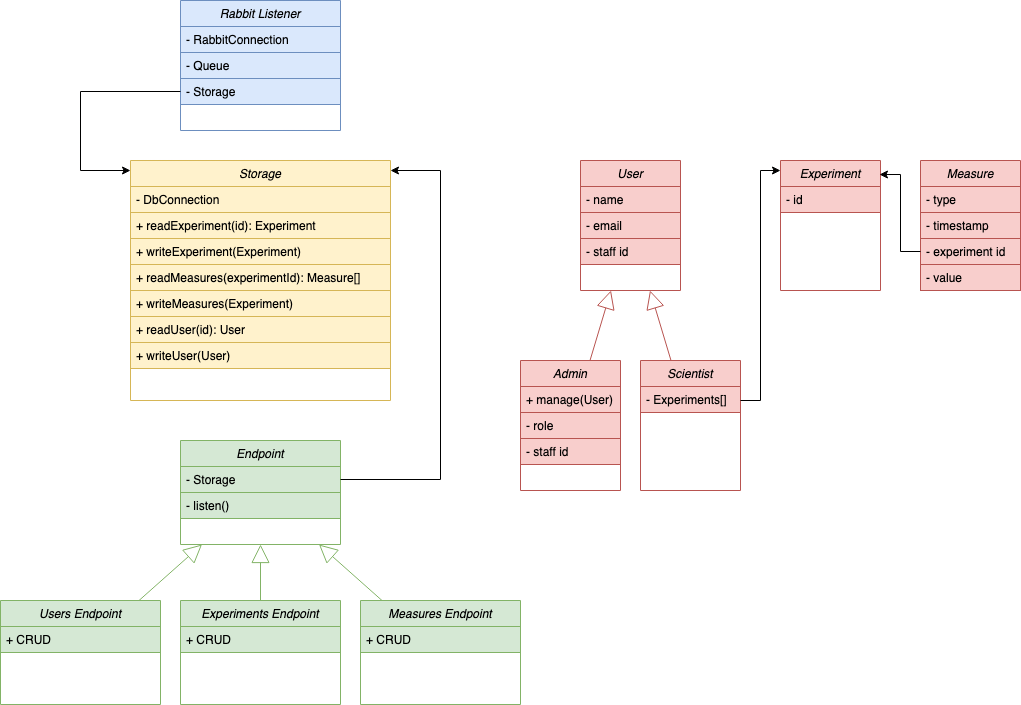

The diagram above was exported from draw.io. Its source (the exported page's mxGraphModel, read from the mxfile embedded in the PNG):
<mxGraphModel dx="1019" dy="1816" grid="1" gridSize="10" guides="1" tooltips="1" connect="1" arrows="1" fold="1" page="1" pageScale="1" pageWidth="827" pageHeight="1169" math="0" shadow="0">
  <root>
    <mxCell id="WIyWlLk6GJQsqaUBKTNV-0" />
    <mxCell id="WIyWlLk6GJQsqaUBKTNV-1" parent="WIyWlLk6GJQsqaUBKTNV-0" />
    <mxCell id="zkfFHV4jXpPFQw0GAbJ--0" value="Rabbit Listener" style="swimlane;fontStyle=2;align=center;verticalAlign=top;childLayout=stackLayout;horizontal=1;startSize=26;horizontalStack=0;resizeParent=1;resizeLast=0;collapsible=1;marginBottom=0;rounded=0;shadow=0;strokeWidth=1;fillColor=#dae8fc;strokeColor=#6c8ebf;" parent="WIyWlLk6GJQsqaUBKTNV-1" vertex="1">
      <mxGeometry x="300" y="-40" width="160" height="130" as="geometry">
        <mxRectangle x="230" y="140" width="160" height="26" as="alternateBounds" />
      </mxGeometry>
    </mxCell>
    <mxCell id="zkfFHV4jXpPFQw0GAbJ--1" value="- RabbitConnection" style="text;align=left;verticalAlign=top;spacingLeft=4;spacingRight=4;overflow=hidden;rotatable=0;points=[[0,0.5],[1,0.5]];portConstraint=eastwest;fillColor=#dae8fc;strokeColor=#6c8ebf;" parent="zkfFHV4jXpPFQw0GAbJ--0" vertex="1">
      <mxGeometry y="26" width="160" height="26" as="geometry" />
    </mxCell>
    <mxCell id="zkfFHV4jXpPFQw0GAbJ--2" value="- Queue" style="text;align=left;verticalAlign=top;spacingLeft=4;spacingRight=4;overflow=hidden;rotatable=0;points=[[0,0.5],[1,0.5]];portConstraint=eastwest;rounded=0;shadow=0;html=0;fillColor=#dae8fc;strokeColor=#6c8ebf;" parent="zkfFHV4jXpPFQw0GAbJ--0" vertex="1">
      <mxGeometry y="52" width="160" height="26" as="geometry" />
    </mxCell>
    <mxCell id="zkfFHV4jXpPFQw0GAbJ--3" value="- Storage" style="text;align=left;verticalAlign=top;spacingLeft=4;spacingRight=4;overflow=hidden;rotatable=0;points=[[0,0.5],[1,0.5]];portConstraint=eastwest;rounded=0;shadow=0;html=0;fillColor=#dae8fc;strokeColor=#6c8ebf;" parent="zkfFHV4jXpPFQw0GAbJ--0" vertex="1">
      <mxGeometry y="78" width="160" height="26" as="geometry" />
    </mxCell>
    <mxCell id="oioEcrL11oFxrHYC6nuA-0" value="Storage" style="swimlane;fontStyle=2;align=center;verticalAlign=top;childLayout=stackLayout;horizontal=1;startSize=26;horizontalStack=0;resizeParent=1;resizeLast=0;collapsible=1;marginBottom=0;rounded=0;shadow=0;strokeWidth=1;fillColor=#fff2cc;strokeColor=#d6b656;" vertex="1" parent="WIyWlLk6GJQsqaUBKTNV-1">
      <mxGeometry x="250" y="120" width="260" height="240" as="geometry">
        <mxRectangle x="230" y="140" width="160" height="26" as="alternateBounds" />
      </mxGeometry>
    </mxCell>
    <mxCell id="oioEcrL11oFxrHYC6nuA-1" value="- DbConnection" style="text;align=left;verticalAlign=top;spacingLeft=4;spacingRight=4;overflow=hidden;rotatable=0;points=[[0,0.5],[1,0.5]];portConstraint=eastwest;fillColor=#fff2cc;strokeColor=#d6b656;" vertex="1" parent="oioEcrL11oFxrHYC6nuA-0">
      <mxGeometry y="26" width="260" height="26" as="geometry" />
    </mxCell>
    <mxCell id="oioEcrL11oFxrHYC6nuA-4" value="+ readExperiment(id): Experiment" style="text;align=left;verticalAlign=top;spacingLeft=4;spacingRight=4;overflow=hidden;rotatable=0;points=[[0,0.5],[1,0.5]];portConstraint=eastwest;fillColor=#fff2cc;strokeColor=#d6b656;" vertex="1" parent="oioEcrL11oFxrHYC6nuA-0">
      <mxGeometry y="52" width="260" height="26" as="geometry" />
    </mxCell>
    <mxCell id="oioEcrL11oFxrHYC6nuA-5" value="+ writeExperiment(Experiment)" style="text;align=left;verticalAlign=top;spacingLeft=4;spacingRight=4;overflow=hidden;rotatable=0;points=[[0,0.5],[1,0.5]];portConstraint=eastwest;fillColor=#fff2cc;strokeColor=#d6b656;" vertex="1" parent="oioEcrL11oFxrHYC6nuA-0">
      <mxGeometry y="78" width="260" height="26" as="geometry" />
    </mxCell>
    <mxCell id="oioEcrL11oFxrHYC6nuA-6" value="+ readMeasures(experimentId): Measure[]" style="text;align=left;verticalAlign=top;spacingLeft=4;spacingRight=4;overflow=hidden;rotatable=0;points=[[0,0.5],[1,0.5]];portConstraint=eastwest;fillColor=#fff2cc;strokeColor=#d6b656;" vertex="1" parent="oioEcrL11oFxrHYC6nuA-0">
      <mxGeometry y="104" width="260" height="26" as="geometry" />
    </mxCell>
    <mxCell id="oioEcrL11oFxrHYC6nuA-7" value="+ writeMeasures(Experiment)" style="text;align=left;verticalAlign=top;spacingLeft=4;spacingRight=4;overflow=hidden;rotatable=0;points=[[0,0.5],[1,0.5]];portConstraint=eastwest;fillColor=#fff2cc;strokeColor=#d6b656;" vertex="1" parent="oioEcrL11oFxrHYC6nuA-0">
      <mxGeometry y="130" width="260" height="26" as="geometry" />
    </mxCell>
    <mxCell id="oioEcrL11oFxrHYC6nuA-8" value="+ readUser(id): User" style="text;align=left;verticalAlign=top;spacingLeft=4;spacingRight=4;overflow=hidden;rotatable=0;points=[[0,0.5],[1,0.5]];portConstraint=eastwest;fillColor=#fff2cc;strokeColor=#d6b656;" vertex="1" parent="oioEcrL11oFxrHYC6nuA-0">
      <mxGeometry y="156" width="260" height="26" as="geometry" />
    </mxCell>
    <mxCell id="oioEcrL11oFxrHYC6nuA-9" value="+ writeUser(User)" style="text;align=left;verticalAlign=top;spacingLeft=4;spacingRight=4;overflow=hidden;rotatable=0;points=[[0,0.5],[1,0.5]];portConstraint=eastwest;fillColor=#fff2cc;strokeColor=#d6b656;" vertex="1" parent="oioEcrL11oFxrHYC6nuA-0">
      <mxGeometry y="182" width="260" height="26" as="geometry" />
    </mxCell>
    <mxCell id="oioEcrL11oFxrHYC6nuA-10" value="User" style="swimlane;fontStyle=2;align=center;verticalAlign=top;childLayout=stackLayout;horizontal=1;startSize=26;horizontalStack=0;resizeParent=1;resizeLast=0;collapsible=1;marginBottom=0;rounded=0;shadow=0;strokeWidth=1;fillColor=#f8cecc;strokeColor=#b85450;" vertex="1" parent="WIyWlLk6GJQsqaUBKTNV-1">
      <mxGeometry x="700" y="120" width="100" height="130" as="geometry">
        <mxRectangle x="230" y="140" width="160" height="26" as="alternateBounds" />
      </mxGeometry>
    </mxCell>
    <mxCell id="oioEcrL11oFxrHYC6nuA-11" value="- name" style="text;align=left;verticalAlign=top;spacingLeft=4;spacingRight=4;overflow=hidden;rotatable=0;points=[[0,0.5],[1,0.5]];portConstraint=eastwest;fillColor=#f8cecc;strokeColor=#b85450;" vertex="1" parent="oioEcrL11oFxrHYC6nuA-10">
      <mxGeometry y="26" width="100" height="26" as="geometry" />
    </mxCell>
    <mxCell id="oioEcrL11oFxrHYC6nuA-13" value="- email" style="text;align=left;verticalAlign=top;spacingLeft=4;spacingRight=4;overflow=hidden;rotatable=0;points=[[0,0.5],[1,0.5]];portConstraint=eastwest;fillColor=#f8cecc;strokeColor=#b85450;" vertex="1" parent="oioEcrL11oFxrHYC6nuA-10">
      <mxGeometry y="52" width="100" height="26" as="geometry" />
    </mxCell>
    <mxCell id="oioEcrL11oFxrHYC6nuA-14" value="- staff id" style="text;align=left;verticalAlign=top;spacingLeft=4;spacingRight=4;overflow=hidden;rotatable=0;points=[[0,0.5],[1,0.5]];portConstraint=eastwest;fillColor=#f8cecc;strokeColor=#b85450;" vertex="1" parent="oioEcrL11oFxrHYC6nuA-10">
      <mxGeometry y="78" width="100" height="26" as="geometry" />
    </mxCell>
    <mxCell id="oioEcrL11oFxrHYC6nuA-18" style="edgeStyle=orthogonalEdgeStyle;rounded=0;orthogonalLoop=1;jettySize=auto;html=1;exitX=0;exitY=0.5;exitDx=0;exitDy=0;" edge="1" parent="WIyWlLk6GJQsqaUBKTNV-1" source="zkfFHV4jXpPFQw0GAbJ--3" target="oioEcrL11oFxrHYC6nuA-0">
      <mxGeometry relative="1" as="geometry">
        <Array as="points">
          <mxPoint x="200" y="51" />
          <mxPoint x="200" y="130" />
        </Array>
      </mxGeometry>
    </mxCell>
    <mxCell id="oioEcrL11oFxrHYC6nuA-19" value="Experiment" style="swimlane;fontStyle=2;align=center;verticalAlign=top;childLayout=stackLayout;horizontal=1;startSize=26;horizontalStack=0;resizeParent=1;resizeLast=0;collapsible=1;marginBottom=0;rounded=0;shadow=0;strokeWidth=1;fillColor=#f8cecc;strokeColor=#b85450;" vertex="1" parent="WIyWlLk6GJQsqaUBKTNV-1">
      <mxGeometry x="900" y="120" width="100" height="130" as="geometry">
        <mxRectangle x="230" y="140" width="160" height="26" as="alternateBounds" />
      </mxGeometry>
    </mxCell>
    <mxCell id="oioEcrL11oFxrHYC6nuA-20" value="- id" style="text;align=left;verticalAlign=top;spacingLeft=4;spacingRight=4;overflow=hidden;rotatable=0;points=[[0,0.5],[1,0.5]];portConstraint=eastwest;fillColor=#f8cecc;strokeColor=#b85450;" vertex="1" parent="oioEcrL11oFxrHYC6nuA-19">
      <mxGeometry y="26" width="100" height="26" as="geometry" />
    </mxCell>
    <mxCell id="oioEcrL11oFxrHYC6nuA-24" value="Measure" style="swimlane;fontStyle=2;align=center;verticalAlign=top;childLayout=stackLayout;horizontal=1;startSize=26;horizontalStack=0;resizeParent=1;resizeLast=0;collapsible=1;marginBottom=0;rounded=0;shadow=0;strokeWidth=1;fillColor=#f8cecc;strokeColor=#b85450;" vertex="1" parent="WIyWlLk6GJQsqaUBKTNV-1">
      <mxGeometry x="1040" y="120" width="100" height="130" as="geometry">
        <mxRectangle x="230" y="140" width="160" height="26" as="alternateBounds" />
      </mxGeometry>
    </mxCell>
    <mxCell id="oioEcrL11oFxrHYC6nuA-25" value="- type" style="text;align=left;verticalAlign=top;spacingLeft=4;spacingRight=4;overflow=hidden;rotatable=0;points=[[0,0.5],[1,0.5]];portConstraint=eastwest;fillColor=#f8cecc;strokeColor=#b85450;" vertex="1" parent="oioEcrL11oFxrHYC6nuA-24">
      <mxGeometry y="26" width="100" height="26" as="geometry" />
    </mxCell>
    <mxCell id="oioEcrL11oFxrHYC6nuA-32" value="- timestamp" style="text;align=left;verticalAlign=top;spacingLeft=4;spacingRight=4;overflow=hidden;rotatable=0;points=[[0,0.5],[1,0.5]];portConstraint=eastwest;fillColor=#f8cecc;strokeColor=#b85450;" vertex="1" parent="oioEcrL11oFxrHYC6nuA-24">
      <mxGeometry y="52" width="100" height="26" as="geometry" />
    </mxCell>
    <mxCell id="oioEcrL11oFxrHYC6nuA-33" value="- experiment id" style="text;align=left;verticalAlign=top;spacingLeft=4;spacingRight=4;overflow=hidden;rotatable=0;points=[[0,0.5],[1,0.5]];portConstraint=eastwest;fillColor=#f8cecc;strokeColor=#b85450;" vertex="1" parent="oioEcrL11oFxrHYC6nuA-24">
      <mxGeometry y="78" width="100" height="26" as="geometry" />
    </mxCell>
    <mxCell id="oioEcrL11oFxrHYC6nuA-34" value="- value" style="text;align=left;verticalAlign=top;spacingLeft=4;spacingRight=4;overflow=hidden;rotatable=0;points=[[0,0.5],[1,0.5]];portConstraint=eastwest;fillColor=#f8cecc;strokeColor=#b85450;" vertex="1" parent="oioEcrL11oFxrHYC6nuA-24">
      <mxGeometry y="104" width="100" height="26" as="geometry" />
    </mxCell>
    <mxCell id="oioEcrL11oFxrHYC6nuA-35" style="edgeStyle=orthogonalEdgeStyle;rounded=0;orthogonalLoop=1;jettySize=auto;html=1;entryX=0.99;entryY=0.108;entryDx=0;entryDy=0;entryPerimeter=0;fillColor=#f8cecc;strokeColor=#000000;" edge="1" parent="WIyWlLk6GJQsqaUBKTNV-1" source="oioEcrL11oFxrHYC6nuA-33" target="oioEcrL11oFxrHYC6nuA-19">
      <mxGeometry relative="1" as="geometry" />
    </mxCell>
    <mxCell id="oioEcrL11oFxrHYC6nuA-41" value="Scientist" style="swimlane;fontStyle=2;align=center;verticalAlign=top;childLayout=stackLayout;horizontal=1;startSize=26;horizontalStack=0;resizeParent=1;resizeLast=0;collapsible=1;marginBottom=0;rounded=0;shadow=0;strokeWidth=1;fillColor=#f8cecc;strokeColor=#b85450;" vertex="1" parent="WIyWlLk6GJQsqaUBKTNV-1">
      <mxGeometry x="760" y="320" width="100" height="130" as="geometry">
        <mxRectangle x="230" y="140" width="160" height="26" as="alternateBounds" />
      </mxGeometry>
    </mxCell>
    <mxCell id="oioEcrL11oFxrHYC6nuA-42" value="- Experiments[]" style="text;align=left;verticalAlign=top;spacingLeft=4;spacingRight=4;overflow=hidden;rotatable=0;points=[[0,0.5],[1,0.5]];portConstraint=eastwest;fillColor=#f8cecc;strokeColor=#b85450;" vertex="1" parent="oioEcrL11oFxrHYC6nuA-41">
      <mxGeometry y="26" width="100" height="26" as="geometry" />
    </mxCell>
    <mxCell id="oioEcrL11oFxrHYC6nuA-47" value="" style="endArrow=block;endSize=16;endFill=0;html=1;rounded=0;strokeColor=#b85450;fillColor=#f8cecc;" edge="1" parent="WIyWlLk6GJQsqaUBKTNV-1" source="oioEcrL11oFxrHYC6nuA-41" target="oioEcrL11oFxrHYC6nuA-10">
      <mxGeometry width="160" relative="1" as="geometry">
        <mxPoint x="985" y="370" as="sourcePoint" />
        <mxPoint x="1145" y="370" as="targetPoint" />
      </mxGeometry>
    </mxCell>
    <mxCell id="oioEcrL11oFxrHYC6nuA-48" value="Admin" style="swimlane;fontStyle=2;align=center;verticalAlign=top;childLayout=stackLayout;horizontal=1;startSize=26;horizontalStack=0;resizeParent=1;resizeLast=0;collapsible=1;marginBottom=0;rounded=0;shadow=0;strokeWidth=1;fillColor=#f8cecc;strokeColor=#b85450;" vertex="1" parent="WIyWlLk6GJQsqaUBKTNV-1">
      <mxGeometry x="640" y="320" width="100" height="130" as="geometry">
        <mxRectangle x="230" y="140" width="160" height="26" as="alternateBounds" />
      </mxGeometry>
    </mxCell>
    <mxCell id="oioEcrL11oFxrHYC6nuA-49" value="+ manage(User)" style="text;align=left;verticalAlign=top;spacingLeft=4;spacingRight=4;overflow=hidden;rotatable=0;points=[[0,0.5],[1,0.5]];portConstraint=eastwest;fillColor=#f8cecc;strokeColor=#b85450;" vertex="1" parent="oioEcrL11oFxrHYC6nuA-48">
      <mxGeometry y="26" width="100" height="26" as="geometry" />
    </mxCell>
    <mxCell id="oioEcrL11oFxrHYC6nuA-50" value="- role" style="text;align=left;verticalAlign=top;spacingLeft=4;spacingRight=4;overflow=hidden;rotatable=0;points=[[0,0.5],[1,0.5]];portConstraint=eastwest;fillColor=#f8cecc;strokeColor=#b85450;" vertex="1" parent="oioEcrL11oFxrHYC6nuA-48">
      <mxGeometry y="52" width="100" height="26" as="geometry" />
    </mxCell>
    <mxCell id="oioEcrL11oFxrHYC6nuA-52" value="- staff id" style="text;align=left;verticalAlign=top;spacingLeft=4;spacingRight=4;overflow=hidden;rotatable=0;points=[[0,0.5],[1,0.5]];portConstraint=eastwest;fillColor=#f8cecc;strokeColor=#b85450;" vertex="1" parent="oioEcrL11oFxrHYC6nuA-48">
      <mxGeometry y="78" width="100" height="26" as="geometry" />
    </mxCell>
    <mxCell id="oioEcrL11oFxrHYC6nuA-53" value="" style="endArrow=block;endSize=16;endFill=0;html=1;rounded=0;strokeColor=#b85450;fillColor=#f8cecc;" edge="1" parent="WIyWlLk6GJQsqaUBKTNV-1" source="oioEcrL11oFxrHYC6nuA-48" target="oioEcrL11oFxrHYC6nuA-10">
      <mxGeometry width="160" relative="1" as="geometry">
        <mxPoint x="719.2105263157894" y="320" as="sourcePoint" />
        <mxPoint x="750.7894736842104" y="260" as="targetPoint" />
      </mxGeometry>
    </mxCell>
    <mxCell id="oioEcrL11oFxrHYC6nuA-54" style="edgeStyle=orthogonalEdgeStyle;rounded=0;orthogonalLoop=1;jettySize=auto;html=1;strokeColor=#000000;fillColor=#f8cecc;" edge="1" parent="WIyWlLk6GJQsqaUBKTNV-1" source="oioEcrL11oFxrHYC6nuA-42" target="oioEcrL11oFxrHYC6nuA-19">
      <mxGeometry relative="1" as="geometry">
        <Array as="points">
          <mxPoint x="880" y="360" />
          <mxPoint x="880" y="130" />
        </Array>
      </mxGeometry>
    </mxCell>
    <mxCell id="oioEcrL11oFxrHYC6nuA-55" value="Users Endpoint" style="swimlane;fontStyle=2;align=center;verticalAlign=top;childLayout=stackLayout;horizontal=1;startSize=26;horizontalStack=0;resizeParent=1;resizeLast=0;collapsible=1;marginBottom=0;rounded=0;shadow=0;strokeWidth=1;fillColor=#d5e8d4;strokeColor=#82b366;" vertex="1" parent="WIyWlLk6GJQsqaUBKTNV-1">
      <mxGeometry x="120" y="560" width="160" height="104" as="geometry">
        <mxRectangle x="230" y="140" width="160" height="26" as="alternateBounds" />
      </mxGeometry>
    </mxCell>
    <mxCell id="oioEcrL11oFxrHYC6nuA-56" value="+ CRUD" style="text;align=left;verticalAlign=top;spacingLeft=4;spacingRight=4;overflow=hidden;rotatable=0;points=[[0,0.5],[1,0.5]];portConstraint=eastwest;fillColor=#d5e8d4;strokeColor=#82b366;" vertex="1" parent="oioEcrL11oFxrHYC6nuA-55">
      <mxGeometry y="26" width="160" height="26" as="geometry" />
    </mxCell>
    <mxCell id="oioEcrL11oFxrHYC6nuA-59" value="Experiments Endpoint" style="swimlane;fontStyle=2;align=center;verticalAlign=top;childLayout=stackLayout;horizontal=1;startSize=26;horizontalStack=0;resizeParent=1;resizeLast=0;collapsible=1;marginBottom=0;rounded=0;shadow=0;strokeWidth=1;fillColor=#d5e8d4;strokeColor=#82b366;" vertex="1" parent="WIyWlLk6GJQsqaUBKTNV-1">
      <mxGeometry x="300" y="560" width="160" height="104" as="geometry">
        <mxRectangle x="230" y="140" width="160" height="26" as="alternateBounds" />
      </mxGeometry>
    </mxCell>
    <mxCell id="oioEcrL11oFxrHYC6nuA-60" value="+ CRUD" style="text;align=left;verticalAlign=top;spacingLeft=4;spacingRight=4;overflow=hidden;rotatable=0;points=[[0,0.5],[1,0.5]];portConstraint=eastwest;fillColor=#d5e8d4;strokeColor=#82b366;" vertex="1" parent="oioEcrL11oFxrHYC6nuA-59">
      <mxGeometry y="26" width="160" height="26" as="geometry" />
    </mxCell>
    <mxCell id="oioEcrL11oFxrHYC6nuA-61" value="Measures Endpoint" style="swimlane;fontStyle=2;align=center;verticalAlign=top;childLayout=stackLayout;horizontal=1;startSize=26;horizontalStack=0;resizeParent=1;resizeLast=0;collapsible=1;marginBottom=0;rounded=0;shadow=0;strokeWidth=1;fillColor=#d5e8d4;strokeColor=#82b366;" vertex="1" parent="WIyWlLk6GJQsqaUBKTNV-1">
      <mxGeometry x="480" y="560" width="160" height="104" as="geometry">
        <mxRectangle x="230" y="140" width="160" height="26" as="alternateBounds" />
      </mxGeometry>
    </mxCell>
    <mxCell id="oioEcrL11oFxrHYC6nuA-62" value="+ CRUD" style="text;align=left;verticalAlign=top;spacingLeft=4;spacingRight=4;overflow=hidden;rotatable=0;points=[[0,0.5],[1,0.5]];portConstraint=eastwest;fillColor=#d5e8d4;strokeColor=#82b366;" vertex="1" parent="oioEcrL11oFxrHYC6nuA-61">
      <mxGeometry y="26" width="160" height="26" as="geometry" />
    </mxCell>
    <mxCell id="oioEcrL11oFxrHYC6nuA-63" value="Endpoint" style="swimlane;fontStyle=2;align=center;verticalAlign=top;childLayout=stackLayout;horizontal=1;startSize=26;horizontalStack=0;resizeParent=1;resizeLast=0;collapsible=1;marginBottom=0;rounded=0;shadow=0;strokeWidth=1;fillColor=#d5e8d4;strokeColor=#82b366;" vertex="1" parent="WIyWlLk6GJQsqaUBKTNV-1">
      <mxGeometry x="300" y="400" width="160" height="104" as="geometry">
        <mxRectangle x="230" y="140" width="160" height="26" as="alternateBounds" />
      </mxGeometry>
    </mxCell>
    <mxCell id="oioEcrL11oFxrHYC6nuA-64" value="- Storage" style="text;align=left;verticalAlign=top;spacingLeft=4;spacingRight=4;overflow=hidden;rotatable=0;points=[[0,0.5],[1,0.5]];portConstraint=eastwest;fillColor=#d5e8d4;strokeColor=#82b366;" vertex="1" parent="oioEcrL11oFxrHYC6nuA-63">
      <mxGeometry y="26" width="160" height="26" as="geometry" />
    </mxCell>
    <mxCell id="oioEcrL11oFxrHYC6nuA-68" value="- listen()" style="text;align=left;verticalAlign=top;spacingLeft=4;spacingRight=4;overflow=hidden;rotatable=0;points=[[0,0.5],[1,0.5]];portConstraint=eastwest;fillColor=#d5e8d4;strokeColor=#82b366;" vertex="1" parent="oioEcrL11oFxrHYC6nuA-63">
      <mxGeometry y="52" width="160" height="26" as="geometry" />
    </mxCell>
    <mxCell id="oioEcrL11oFxrHYC6nuA-65" value="" style="endArrow=block;endSize=16;endFill=0;html=1;rounded=0;strokeColor=#82b366;fillColor=#d5e8d4;" edge="1" parent="WIyWlLk6GJQsqaUBKTNV-1" source="oioEcrL11oFxrHYC6nuA-55" target="oioEcrL11oFxrHYC6nuA-63">
      <mxGeometry width="160" relative="1" as="geometry">
        <mxPoint x="-237.25" y="1310" as="sourcePoint" />
        <mxPoint x="-212.75" y="1240" as="targetPoint" />
      </mxGeometry>
    </mxCell>
    <mxCell id="oioEcrL11oFxrHYC6nuA-66" value="" style="endArrow=block;endSize=16;endFill=0;html=1;rounded=0;strokeColor=#82b366;fillColor=#d5e8d4;" edge="1" parent="WIyWlLk6GJQsqaUBKTNV-1" source="oioEcrL11oFxrHYC6nuA-59" target="oioEcrL11oFxrHYC6nuA-63">
      <mxGeometry width="160" relative="1" as="geometry">
        <mxPoint x="-165" y="850" as="sourcePoint" />
        <mxPoint x="-95" y="794" as="targetPoint" />
      </mxGeometry>
    </mxCell>
    <mxCell id="oioEcrL11oFxrHYC6nuA-67" value="" style="endArrow=block;endSize=16;endFill=0;html=1;rounded=0;strokeColor=#82b366;fillColor=#d5e8d4;" edge="1" parent="WIyWlLk6GJQsqaUBKTNV-1" source="oioEcrL11oFxrHYC6nuA-61" target="oioEcrL11oFxrHYC6nuA-63">
      <mxGeometry width="160" relative="1" as="geometry">
        <mxPoint x="-30" y="850" as="sourcePoint" />
        <mxPoint x="-30" y="794" as="targetPoint" />
      </mxGeometry>
    </mxCell>
    <mxCell id="oioEcrL11oFxrHYC6nuA-69" style="edgeStyle=orthogonalEdgeStyle;rounded=0;orthogonalLoop=1;jettySize=auto;html=1;strokeColor=default;" edge="1" parent="WIyWlLk6GJQsqaUBKTNV-1" source="oioEcrL11oFxrHYC6nuA-64" target="oioEcrL11oFxrHYC6nuA-0">
      <mxGeometry relative="1" as="geometry">
        <mxPoint x="550" y="130" as="targetPoint" />
        <Array as="points">
          <mxPoint x="560" y="439" />
          <mxPoint x="560" y="130" />
        </Array>
      </mxGeometry>
    </mxCell>
  </root>
</mxGraphModel>